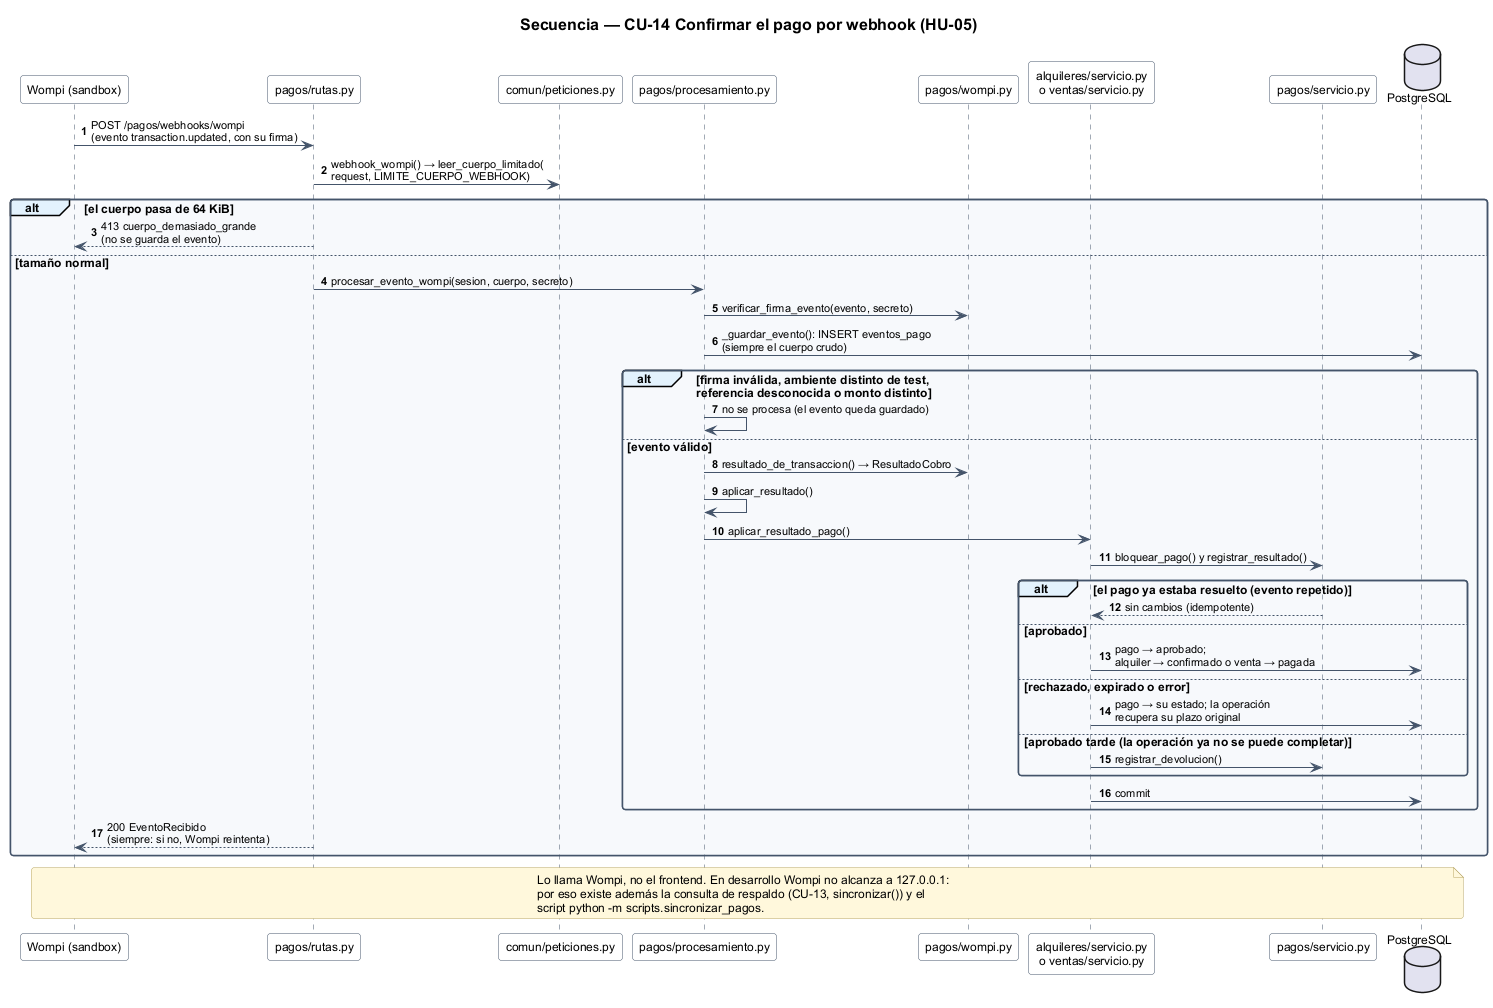

The diagram above was rendered by PlantUML. Its source (embedded in the PNG):
@startuml
!include estilo.iuml
title Secuencia — CU-14 Confirmar el pago por webhook (HU-05)

autonumber
participant "Wompi (sandbox)" as wompi
participant "pagos/rutas.py" as rutas
participant "comun/peticiones.py" as peticiones
participant "pagos/procesamiento.py" as procesamiento
participant "pagos/wompi.py" as modulo_wompi
participant "alquileres/servicio.py\no ventas/servicio.py" as operacion
participant "pagos/servicio.py" as pagos
database "PostgreSQL" as bd

wompi -> rutas : POST /pagos/webhooks/wompi\n(evento transaction.updated, con su firma)
rutas -> peticiones : webhook_wompi() → leer_cuerpo_limitado(\nrequest, LIMITE_CUERPO_WEBHOOK)
alt el cuerpo pasa de 64 KiB
  rutas --> wompi : 413 cuerpo_demasiado_grande\n(no se guarda el evento)
else tamaño normal
  rutas -> procesamiento : procesar_evento_wompi(sesion, cuerpo, secreto)
  procesamiento -> modulo_wompi : verificar_firma_evento(evento, secreto)
  procesamiento -> bd : _guardar_evento(): INSERT eventos_pago\n(siempre el cuerpo crudo)
  alt firma inválida, ambiente distinto de test,\nreferencia desconocida o monto distinto
    procesamiento -> procesamiento : no se procesa (el evento queda guardado)
  else evento válido
    procesamiento -> modulo_wompi : resultado_de_transaccion() → ResultadoCobro
    procesamiento -> procesamiento : aplicar_resultado()
    procesamiento -> operacion : aplicar_resultado_pago()
    operacion -> pagos : bloquear_pago() y registrar_resultado()
    alt el pago ya estaba resuelto (evento repetido)
      pagos --> operacion : sin cambios (idempotente)
    else aprobado
      operacion -> bd : pago → aprobado;\nalquiler → confirmado o venta → pagada
    else rechazado, expirado o error
      operacion -> bd : pago → su estado; la operación\nrecupera su plazo original
    else aprobado tarde (la operación ya no se puede completar)
      operacion -> pagos : registrar_devolucion()
    end
    operacion -> bd : commit
  end
  rutas --> wompi : 200 EventoRecibido\n(siempre: si no, Wompi reintenta)
end

note over wompi, bd
  Lo llama Wompi, no el frontend. En desarrollo Wompi no alcanza a 127.0.0.1:
  por eso existe además la consulta de respaldo (CU-13, sincronizar()) y el
  script python -m scripts.sincronizar_pagos.
end note
@enduml